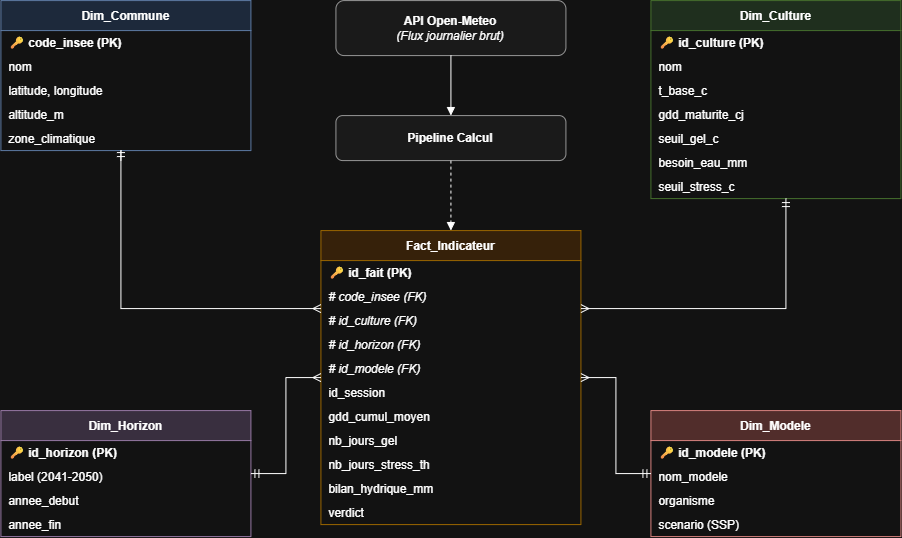

The diagram above was exported from draw.io. Its source (the exported page's mxGraphModel, read from the mxfile embedded in the PNG):
<mxGraphModel dx="1350" dy="561" grid="1" gridSize="10" guides="1" tooltips="1" connect="1" arrows="1" fold="1" page="1" pageScale="1" pageWidth="1000" pageHeight="800" math="0" shadow="0">
  <root>
    <mxCell id="0" />
    <mxCell id="1" parent="0" />
    <mxCell id="commune" parent="1" style="swimlane;fontStyle=1;childLayout=stackLayout;horizontal=1;startSize=30;horizontalStack=0;resizeParent=1;resizeParentMax=0;resizeLast=0;collapsible=0;marginBottom=0;fillColor=#dae8fc;strokeColor=#6c8ebf;" value="Dim_Commune" vertex="1">
      <mxGeometry height="150" width="250" x="20" y="20" as="geometry" />
    </mxCell>
    <mxCell id="commune_r0" parent="commune" style="text;strokeColor=none;fillColor=none;align=left;verticalAlign=middle;spacingLeft=6;overflow=hidden;rotatable=0;fontStyle=1;" value="🔑 code_insee (PK)" vertex="1">
      <mxGeometry height="24" width="250" y="30" as="geometry" />
    </mxCell>
    <mxCell id="commune_r1" parent="commune" style="text;strokeColor=none;fillColor=none;align=left;verticalAlign=middle;spacingLeft=6;overflow=hidden;rotatable=0;" value="nom" vertex="1">
      <mxGeometry height="24" width="250" y="54" as="geometry" />
    </mxCell>
    <mxCell id="commune_r2" parent="commune" style="text;strokeColor=none;fillColor=none;align=left;verticalAlign=middle;spacingLeft=6;overflow=hidden;rotatable=0;" value="latitude, longitude" vertex="1">
      <mxGeometry height="24" width="250" y="78" as="geometry" />
    </mxCell>
    <mxCell id="commune_r3" parent="commune" style="text;strokeColor=none;fillColor=none;align=left;verticalAlign=middle;spacingLeft=6;overflow=hidden;rotatable=0;" value="altitude_m" vertex="1">
      <mxGeometry height="24" width="250" y="102" as="geometry" />
    </mxCell>
    <mxCell id="commune_r4" parent="commune" style="text;strokeColor=none;fillColor=none;align=left;verticalAlign=middle;spacingLeft=6;overflow=hidden;rotatable=0;" value="zone_climatique" vertex="1">
      <mxGeometry height="24" width="250" y="126" as="geometry" />
    </mxCell>
    <mxCell id="culture" parent="1" style="swimlane;fontStyle=1;childLayout=stackLayout;horizontal=1;startSize=30;horizontalStack=0;resizeParent=1;resizeParentMax=0;resizeLast=0;collapsible=0;marginBottom=0;fillColor=#d5e8d4;strokeColor=#82b366;" value="Dim_Culture" vertex="1">
      <mxGeometry height="198" width="250" x="670" y="20" as="geometry" />
    </mxCell>
    <mxCell id="culture_r0" parent="culture" style="text;strokeColor=none;fillColor=none;align=left;verticalAlign=middle;spacingLeft=6;overflow=hidden;rotatable=0;fontStyle=1;" value="🔑 id_culture (PK)" vertex="1">
      <mxGeometry height="24" width="250" y="30" as="geometry" />
    </mxCell>
    <mxCell id="culture_r1" parent="culture" style="text;strokeColor=none;fillColor=none;align=left;verticalAlign=middle;spacingLeft=6;overflow=hidden;rotatable=0;" value="nom" vertex="1">
      <mxGeometry height="24" width="250" y="54" as="geometry" />
    </mxCell>
    <mxCell id="culture_r2" parent="culture" style="text;strokeColor=none;fillColor=none;align=left;verticalAlign=middle;spacingLeft=6;overflow=hidden;rotatable=0;" value="t_base_c" vertex="1">
      <mxGeometry height="24" width="250" y="78" as="geometry" />
    </mxCell>
    <mxCell id="culture_r3" parent="culture" style="text;strokeColor=none;fillColor=none;align=left;verticalAlign=middle;spacingLeft=6;overflow=hidden;rotatable=0;" value="gdd_maturite_cj" vertex="1">
      <mxGeometry height="24" width="250" y="102" as="geometry" />
    </mxCell>
    <mxCell id="culture_r4" parent="culture" style="text;strokeColor=none;fillColor=none;align=left;verticalAlign=middle;spacingLeft=6;overflow=hidden;rotatable=0;" value="seuil_gel_c" vertex="1">
      <mxGeometry height="24" width="250" y="126" as="geometry" />
    </mxCell>
    <mxCell id="culture_r5" parent="culture" style="text;strokeColor=none;fillColor=none;align=left;verticalAlign=middle;spacingLeft=6;overflow=hidden;rotatable=0;" value="besoin_eau_mm" vertex="1">
      <mxGeometry height="24" width="250" y="150" as="geometry" />
    </mxCell>
    <mxCell id="culture_r6" parent="culture" style="text;strokeColor=none;fillColor=none;align=left;verticalAlign=middle;spacingLeft=6;overflow=hidden;rotatable=0;" value="seuil_stress_c" vertex="1">
      <mxGeometry height="24" width="250" y="174" as="geometry" />
    </mxCell>
    <mxCell id="fact" parent="1" style="swimlane;fontStyle=1;childLayout=stackLayout;horizontal=1;startSize=30;horizontalStack=0;resizeParent=1;resizeParentMax=0;resizeLast=0;collapsible=0;marginBottom=0;fillColor=#ffe6cc;strokeColor=#d79b00;" value="Fact_Indicateur" vertex="1">
      <mxGeometry height="294" width="260" x="340" y="250" as="geometry" />
    </mxCell>
    <mxCell id="fact_r0" parent="fact" style="text;strokeColor=none;fillColor=none;align=left;verticalAlign=middle;spacingLeft=6;overflow=hidden;rotatable=0;fontStyle=1;" value="🔑 id_fait (PK)" vertex="1">
      <mxGeometry height="24" width="260" y="30" as="geometry" />
    </mxCell>
    <mxCell id="fact_r1" parent="fact" style="text;strokeColor=none;fillColor=none;align=left;verticalAlign=middle;spacingLeft=6;overflow=hidden;rotatable=0;fontStyle=2;" value="# code_insee (FK)" vertex="1">
      <mxGeometry height="24" width="260" y="54" as="geometry" />
    </mxCell>
    <mxCell id="fact_r2" parent="fact" style="text;strokeColor=none;fillColor=none;align=left;verticalAlign=middle;spacingLeft=6;overflow=hidden;rotatable=0;fontStyle=2;" value="# id_culture (FK)" vertex="1">
      <mxGeometry height="24" width="260" y="78" as="geometry" />
    </mxCell>
    <mxCell id="fact_r3" parent="fact" style="text;strokeColor=none;fillColor=none;align=left;verticalAlign=middle;spacingLeft=6;overflow=hidden;rotatable=0;fontStyle=2;" value="# id_horizon (FK)" vertex="1">
      <mxGeometry height="24" width="260" y="102" as="geometry" />
    </mxCell>
    <mxCell id="fact_r4" parent="fact" style="text;strokeColor=none;fillColor=none;align=left;verticalAlign=middle;spacingLeft=6;overflow=hidden;rotatable=0;fontStyle=2;" value="# id_modele (FK)" vertex="1">
      <mxGeometry height="24" width="260" y="126" as="geometry" />
    </mxCell>
    <mxCell id="fact_r5" parent="fact" style="text;strokeColor=none;fillColor=none;align=left;verticalAlign=middle;spacingLeft=6;overflow=hidden;rotatable=0;" value="id_session" vertex="1">
      <mxGeometry height="24" width="260" y="150" as="geometry" />
    </mxCell>
    <mxCell id="fact_r6" parent="fact" style="text;strokeColor=none;fillColor=none;align=left;verticalAlign=middle;spacingLeft=6;overflow=hidden;rotatable=0;" value="gdd_cumul_moyen" vertex="1">
      <mxGeometry height="24" width="260" y="174" as="geometry" />
    </mxCell>
    <mxCell id="fact_r7" parent="fact" style="text;strokeColor=none;fillColor=none;align=left;verticalAlign=middle;spacingLeft=6;overflow=hidden;rotatable=0;" value="nb_jours_gel" vertex="1">
      <mxGeometry height="24" width="260" y="198" as="geometry" />
    </mxCell>
    <mxCell id="fact_r8" parent="fact" style="text;strokeColor=none;fillColor=none;align=left;verticalAlign=middle;spacingLeft=6;overflow=hidden;rotatable=0;" value="nb_jours_stress_th" vertex="1">
      <mxGeometry height="24" width="260" y="222" as="geometry" />
    </mxCell>
    <mxCell id="fact_r9" parent="fact" style="text;strokeColor=none;fillColor=none;align=left;verticalAlign=middle;spacingLeft=6;overflow=hidden;rotatable=0;" value="bilan_hydrique_mm" vertex="1">
      <mxGeometry height="24" width="260" y="246" as="geometry" />
    </mxCell>
    <mxCell id="fact_r10" parent="fact" style="text;strokeColor=none;fillColor=none;align=left;verticalAlign=middle;spacingLeft=6;overflow=hidden;rotatable=0;" value="verdict" vertex="1">
      <mxGeometry height="24" width="260" y="270" as="geometry" />
    </mxCell>
    <mxCell id="horizon" parent="1" style="swimlane;fontStyle=1;childLayout=stackLayout;horizontal=1;startSize=30;horizontalStack=0;resizeParent=1;resizeParentMax=0;resizeLast=0;collapsible=0;marginBottom=0;fillColor=#e1d5e7;strokeColor=#9673a6;" value="Dim_Horizon" vertex="1">
      <mxGeometry height="126" width="250" x="20" y="430" as="geometry" />
    </mxCell>
    <mxCell id="horizon_r0" parent="horizon" style="text;strokeColor=none;fillColor=none;align=left;verticalAlign=middle;spacingLeft=6;overflow=hidden;rotatable=0;fontStyle=1;" value="🔑 id_horizon (PK)" vertex="1">
      <mxGeometry height="24" width="250" y="30" as="geometry" />
    </mxCell>
    <mxCell id="horizon_r1" parent="horizon" style="text;strokeColor=none;fillColor=none;align=left;verticalAlign=middle;spacingLeft=6;overflow=hidden;rotatable=0;" value="label (2041-2050)" vertex="1">
      <mxGeometry height="24" width="250" y="54" as="geometry" />
    </mxCell>
    <mxCell id="horizon_r2" parent="horizon" style="text;strokeColor=none;fillColor=none;align=left;verticalAlign=middle;spacingLeft=6;overflow=hidden;rotatable=0;" value="annee_debut" vertex="1">
      <mxGeometry height="24" width="250" y="78" as="geometry" />
    </mxCell>
    <mxCell id="horizon_r3" parent="horizon" style="text;strokeColor=none;fillColor=none;align=left;verticalAlign=middle;spacingLeft=6;overflow=hidden;rotatable=0;" value="annee_fin" vertex="1">
      <mxGeometry height="24" width="250" y="102" as="geometry" />
    </mxCell>
    <mxCell id="modele" parent="1" style="swimlane;fontStyle=1;childLayout=stackLayout;horizontal=1;startSize=30;horizontalStack=0;resizeParent=1;resizeParentMax=0;resizeLast=0;collapsible=0;marginBottom=0;fillColor=#f8cecc;strokeColor=#b85450;" value="Dim_Modele" vertex="1">
      <mxGeometry height="126" width="250" x="670" y="430" as="geometry" />
    </mxCell>
    <mxCell id="modele_r0" parent="modele" style="text;strokeColor=none;fillColor=none;align=left;verticalAlign=middle;spacingLeft=6;overflow=hidden;rotatable=0;fontStyle=1;" value="🔑 id_modele (PK)" vertex="1">
      <mxGeometry height="24" width="250" y="30" as="geometry" />
    </mxCell>
    <mxCell id="modele_r1" parent="modele" style="text;strokeColor=none;fillColor=none;align=left;verticalAlign=middle;spacingLeft=6;overflow=hidden;rotatable=0;" value="nom_modele" vertex="1">
      <mxGeometry height="24" width="250" y="54" as="geometry" />
    </mxCell>
    <mxCell id="modele_r2" parent="modele" style="text;strokeColor=none;fillColor=none;align=left;verticalAlign=middle;spacingLeft=6;overflow=hidden;rotatable=0;" value="organisme" vertex="1">
      <mxGeometry height="24" width="250" y="78" as="geometry" />
    </mxCell>
    <mxCell id="modele_r3" parent="modele" style="text;strokeColor=none;fillColor=none;align=left;verticalAlign=middle;spacingLeft=6;overflow=hidden;rotatable=0;" value="scenario (SSP)" vertex="1">
      <mxGeometry height="24" width="250" y="102" as="geometry" />
    </mxCell>
    <mxCell id="api" parent="1" style="rounded=1;whiteSpace=wrap;html=1;fillColor=#f5f5f5;strokeColor=#666666;fontStyle=1;" value="API Open-Meteo&lt;br&gt;&lt;i style=&quot;font-weight:normal&quot;&gt;(Flux journalier brut)&lt;/i&gt;" vertex="1">
      <mxGeometry height="55" width="230" x="355" y="20" as="geometry" />
    </mxCell>
    <mxCell id="pipe" parent="1" style="rounded=1;whiteSpace=wrap;html=1;fillColor=#f5f5f5;strokeColor=#666666;fontStyle=1;" value="Pipeline Calcul" vertex="1">
      <mxGeometry height="45" width="230" x="355" y="135" as="geometry" />
    </mxCell>
    <mxCell id="e_api" edge="1" parent="1" source="api" style="endArrow=block;html=1;" target="pipe">
      <mxGeometry relative="1" as="geometry" />
    </mxCell>
    <mxCell id="e_pipe" edge="1" parent="1" source="pipe" style="endArrow=block;html=1;dashed=1;" target="fact">
      <mxGeometry relative="1" as="geometry" />
    </mxCell>
    <mxCell id="rel0" edge="1" parent="1" style="edgeStyle=orthogonalEdgeStyle;rounded=0;html=1;startArrow=ERmandOne;endArrow=ERmany;startFill=0;endFill=0;entryX=0;entryY=0;entryDx=0;entryDy=0;" target="fact_r2">
      <mxGeometry relative="1" x="0.1304" as="geometry">
        <Array as="points">
          <mxPoint x="140" y="170" />
          <mxPoint x="140" y="328" />
        </Array>
        <mxPoint x="140" y="180" as="sourcePoint" />
        <mxPoint x="300" y="385" as="targetPoint" />
      </mxGeometry>
    </mxCell>
    <mxCell id="rel2" edge="1" parent="1" source="horizon" style="edgeStyle=orthogonalEdgeStyle;rounded=0;html=1;startArrow=ERmandOne;endArrow=ERmany;startFill=0;endFill=0;" target="fact">
      <mxGeometry relative="1" as="geometry" />
    </mxCell>
    <mxCell id="rel3" edge="1" parent="1" source="modele" style="edgeStyle=orthogonalEdgeStyle;rounded=0;html=1;startArrow=ERmandOne;endArrow=ERmany;startFill=0;endFill=0;" target="fact">
      <mxGeometry relative="1" as="geometry" />
    </mxCell>
    <mxCell id="OU6_Yq6gnYumAHM5jfgB-3" edge="1" parent="1" style="edgeStyle=orthogonalEdgeStyle;rounded=0;html=1;startArrow=ERmandOne;endArrow=ERmany;startFill=0;endFill=0;exitX=0.5;exitY=1;exitDx=0;exitDy=0;entryX=1;entryY=1;entryDx=0;entryDy=0;" target="fact_r1">
      <mxGeometry relative="1" x="-0.2127" as="geometry">
        <Array as="points">
          <mxPoint x="805" y="328" />
        </Array>
        <mxPoint x="805" y="218" as="sourcePoint" />
        <mxPoint x="620" y="320" as="targetPoint" />
      </mxGeometry>
    </mxCell>
  </root>
</mxGraphModel>